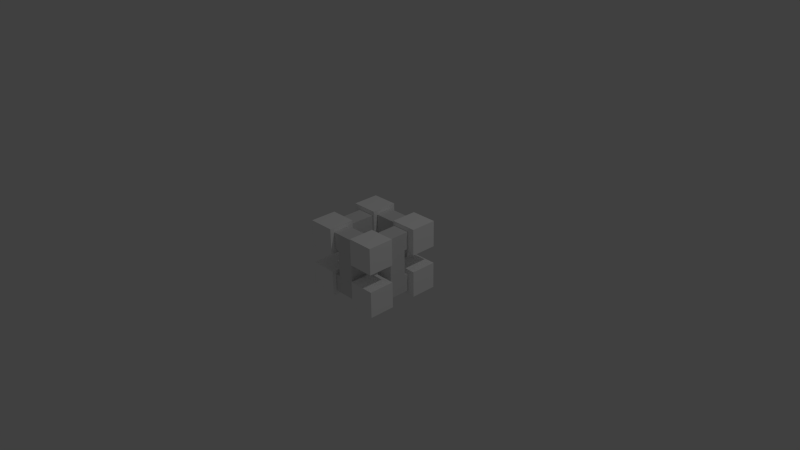 # Source: cube.blend  (saved by Blender 2.74.0; exported with 4.5.12 LTS)
import bpy
from mathutils import Matrix  # noqa: F401  (used for matrix-valued properties, if any)

bpy.ops.wm.read_factory_settings(use_empty=True)
scene = bpy.context.scene
scene.name = 'Scene'

# ---- collections
col_collection_1 = bpy.data.collections.new('Collection 1'); scene.collection.children.link(col_collection_1)

# ---- materials (node trees are filled in below, after node groups)
mat_material = bpy.data.materials.new('Material')
mat_material.alpha_threshold = 0.0
mat_material.use_transparent_shadow = False
mat_material.diffuse_color = (1.0, 1.0, 1.0, 1.0)
mat_material.roughness = 0.5
mat_material.specular_intensity = 1.0
mat_material.line_color = (0.0, 0.0, 0.0, 1.0)
mat_material001 = bpy.data.materials.new('Material001')
mat_material001.alpha_threshold = 0.0
mat_material001.use_transparent_shadow = False
mat_material001.roughness = 0.5

# ---- material node trees

# ---- world
world_world = bpy.data.worlds.new('World'); scene.world = world_world
world_world.color = (0.05088, 0.05088, 0.05088)
world_world.use_sun_shadow = False
world_world.sun_shadow_jitter_overblur = 0.0
world_world.cycles.sampling_method = 'MANUAL'
world_world.cycles.sample_map_resolution = 256

# ---- cameras
cam_camera = bpy.data.cameras.new('Camera')
cam_camera.clip_end = 100.0
cam_camera.lens = 35.0
cam_camera.sensor_width = 32.0
cam_camera.sensor_height = 18.0
cam_camera.ortho_scale = 7.314
cam_camera.dof.focus_distance = 0.0
cam_camera.dof.aperture_fstop = 128.0

# ---- lights
light_lamp = bpy.data.lights.new('Lamp', 'POINT')
light_lamp.transmission_factor = 0.0
light_lamp.cutoff_distance = 30.0
light_lamp.energy = 100.0
light_lamp.shadow_buffer_clip_start = 1.001
light_lamp.shadow_soft_size = 0.1
light_lamp.shadow_maximum_resolution = 0.006
light_lamp.use_absolute_resolution = True
light_lamp.cycles.use_multiple_importance_sampling = False

# ---- meshes
me_cube = bpy.data.meshes.new('Cube')
me_cube.from_pydata([(0.5475, -0.18, -0.48), (0.5475, -0.54, -0.48), (0.1875, -0.54, -0.48), (0.1875, -0.18, -0.48), (0.5475, -0.18, -0.12), (0.5475, -0.54, -0.12), (0.1875, -0.54, -0.12), (0.1875, -0.18, -0.12), (-0.1845, -0.18, -0.48), (-0.1845, -0.54, -0.48), (-0.5445, -0.54, -0.48), (-0.5445, -0.18, -0.48), (-0.1845, -0.18, -0.12), (-0.1845, -0.54, -0.12), (-0.5445, -0.54, -0.12), (-0.5445, -0.18, -0.12), (0.5475, 0.54, -0.48), (0.5475, 0.18, -0.48), (0.1875, 0.18, -0.48), (0.1875, 0.54, -0.48), (0.5475, 0.54, -0.12), (0.5475, 0.18, -0.12), (0.1875, 0.18, -0.12), (0.1875, 0.54, -0.12), (-0.1845, 0.54, -0.48), (-0.1845, 0.18, -0.48), (-0.5445, 0.18, -0.48), (-0.5445, 0.54, -0.48), (-0.1845, 0.54, -0.12), (-0.1845, 0.18, -0.12), (-0.5445, 0.18, -0.12), (-0.5445, 0.54, -0.12), (0.5475, -0.18, 0.12), (0.5475, -0.54, 0.12), (0.1875, -0.54, 0.12), (0.1875, -0.18, 0.12), (0.5475, -0.18, 0.48), (0.5475, -0.54, 0.48), (0.1875, -0.54, 0.48), (0.1875, -0.18, 0.48), (-0.1845, -0.18, 0.12), (-0.1845, -0.54, 0.12), (-0.5445, -0.54, 0.12), (-0.5445, -0.18, 0.12), (-0.1845, -0.18, 0.48), (-0.1845, -0.54, 0.48), (-0.5445, -0.54, 0.48), (-0.5445, -0.18, 0.48), (0.5475, 0.54, 0.12), (0.5475, 0.18, 0.12), (0.1875, 0.18, 0.12), (0.1875, 0.54, 0.12), (0.5475, 0.54, 0.48), (0.5475, 0.18, 0.48), (0.1875, 0.18, 0.48), (0.1875, 0.54, 0.48), (-0.1845, 0.54, 0.12), (-0.1845, 0.18, 0.12), (-0.5445, 0.18, 0.12), (-0.5445, 0.54, 0.12), (-0.1845, 0.54, 0.48), (-0.1845, 0.18, 0.48), (-0.5445, 0.18, 0.48), (-0.5445, 0.54, 0.48), (-0.4485, -0.18, 0.18), (-0.4485, -0.18, 0.42), (-0.4485, 0.18, 0.18), (-0.4485, 0.18, 0.42), (-0.2085, -0.18, 0.18), (-0.2085, -0.18, 0.42), (-0.2085, 0.18, 0.18), (-0.2085, 0.18, 0.42), (0.2115, -0.18, 0.18), (0.2115, -0.18, 0.42), (0.2115, 0.18, 0.18), (0.2115, 0.18, 0.42), (0.4515, -0.18, 0.18), (0.4515, -0.18, 0.42), (0.4515, 0.18, 0.18), (0.4515, 0.18, 0.42), (0.1815, 0.24, 0.18), (0.1815, 0.24, 0.42), (-0.1785, 0.24, 0.18), (-0.1785, 0.24, 0.42), (0.1815, 0.48, 0.18), (0.1815, 0.48, 0.42), (-0.1785, 0.48, 0.18), (-0.1785, 0.48, 0.42), (0.1815, -0.48, 0.18), (0.1815, -0.48, 0.42), (-0.1785, -0.48, 0.18), (-0.1785, -0.48, 0.42), (0.1815, -0.24, 0.18), (0.1815, -0.24, 0.42), (-0.1785, -0.24, 0.18), (-0.1785, -0.24, 0.42), (-0.4485, -0.18, -0.42), (-0.4485, -0.18, -0.18), (-0.4485, 0.18, -0.42), (-0.4485, 0.18, -0.18), (-0.2085, -0.18, -0.42), (-0.2085, -0.18, -0.18), (-0.2085, 0.18, -0.42), (-0.2085, 0.18, -0.18), (0.2115, -0.18, -0.42), (0.2115, -0.18, -0.18), (0.2115, 0.18, -0.42), (0.2115, 0.18, -0.18), (0.4515, -0.18, -0.42), (0.4515, -0.18, -0.18), (0.4515, 0.18, -0.42), (0.4515, 0.18, -0.18), (0.1815, 0.24, -0.42), (0.1815, 0.24, -0.18), (-0.1785, 0.24, -0.42), (-0.1785, 0.24, -0.18), (0.1815, 0.48, -0.42), (0.1815, 0.48, -0.18), (-0.1785, 0.48, -0.42), (-0.1785, 0.48, -0.18), (0.1815, -0.48, -0.42), (0.1815, -0.48, -0.18), (-0.1785, -0.48, -0.42), (-0.1785, -0.48, -0.18), (0.1815, -0.24, -0.42), (0.1815, -0.24, -0.18), (-0.1785, -0.24, -0.42), (-0.1785, -0.24, -0.18), (0.2115, 0.12, -0.18), (0.2115, -0.12, -0.18), (0.2115, 0.12, 0.18), (0.2115, -0.12, 0.18), (0.4515, 0.12, -0.18), (0.4515, -0.12, -0.18), (0.4515, 0.12, 0.18), (0.4515, -0.12, 0.18), (-0.4485, 0.12, -0.18), (-0.4485, -0.12, -0.18), (-0.4485, 0.12, 0.18), (-0.4485, -0.12, 0.18), (-0.2085, 0.12, -0.18), (-0.2085, -0.12, -0.18), (-0.2085, 0.12, 0.18), (-0.2085, -0.12, 0.18), (-0.1185, 0.48, -0.18), (-0.1185, 0.24, -0.18), (-0.1185, 0.48, 0.18), (-0.1185, 0.24, 0.18), (0.1215, 0.48, -0.18), (0.1215, 0.24, -0.18), (0.1215, 0.48, 0.18), (0.1215, 0.24, 0.18), (-0.1185, -0.24, -0.18), (-0.1185, -0.48, -0.18), (-0.1185, -0.24, 0.18), (-0.1185, -0.48, 0.18), (0.1215, -0.24, -0.18), (0.1215, -0.48, -0.18), (0.1215, -0.24, 0.18), (0.1215, -0.48, 0.18)], [], [(0, 1, 2, 3), (4, 7, 6, 5), (0, 4, 5, 1), (1, 5, 6, 2), (2, 6, 7, 3), (4, 0, 3, 7), (8, 9, 10, 11), (12, 15, 14, 13), (8, 12, 13, 9), (9, 13, 14, 10), (10, 14, 15, 11), (12, 8, 11, 15), (16, 17, 18, 19), (20, 23, 22, 21), (16, 20, 21, 17), (17, 21, 22, 18), (18, 22, 23, 19), (20, 16, 19, 23), (24, 25, 26, 27), (28, 31, 30, 29), (24, 28, 29, 25), (25, 29, 30, 26), (26, 30, 31, 27), (28, 24, 27, 31), (32, 33, 34, 35), (36, 39, 38, 37), (32, 36, 37, 33), (33, 37, 38, 34), (34, 38, 39, 35), (36, 32, 35, 39), (40, 41, 42, 43), (44, 47, 46, 45), (40, 44, 45, 41), (41, 45, 46, 42), (42, 46, 47, 43), (44, 40, 43, 47), (48, 49, 50, 51), (52, 55, 54, 53), (48, 52, 53, 49), (49, 53, 54, 50), (50, 54, 55, 51), (52, 48, 51, 55), (56, 57, 58, 59), (60, 63, 62, 61), (56, 60, 61, 57), (57, 61, 62, 58), (58, 62, 63, 59), (60, 56, 59, 63), (65, 67, 66, 64), (67, 71, 70, 66), (71, 69, 68, 70), (69, 65, 64, 68), (64, 66, 70, 68), (69, 71, 67, 65), (73, 75, 74, 72), (75, 79, 78, 74), (79, 77, 76, 78), (77, 73, 72, 76), (72, 74, 78, 76), (77, 79, 75, 73), (81, 83, 82, 80), (83, 87, 86, 82), (87, 85, 84, 86), (85, 81, 80, 84), (80, 82, 86, 84), (85, 87, 83, 81), (89, 91, 90, 88), (91, 95, 94, 90), (95, 93, 92, 94), (93, 89, 88, 92), (88, 90, 94, 92), (93, 95, 91, 89), (97, 99, 98, 96), (99, 103, 102, 98), (103, 101, 100, 102), (101, 97, 96, 100), (96, 98, 102, 100), (101, 103, 99, 97), (105, 107, 106, 104), (107, 111, 110, 106), (111, 109, 108, 110), (109, 105, 104, 108), (104, 106, 110, 108), (109, 111, 107, 105), (113, 115, 114, 112), (115, 119, 118, 114), (119, 117, 116, 118), (117, 113, 112, 116), (112, 114, 118, 116), (117, 119, 115, 113), (121, 123, 122, 120), (123, 127, 126, 122), (127, 125, 124, 126), (125, 121, 120, 124), (120, 122, 126, 124), (125, 127, 123, 121), (129, 131, 130, 128), (131, 135, 134, 130), (135, 133, 132, 134), (133, 129, 128, 132), (128, 130, 134, 132), (133, 135, 131, 129), (137, 139, 138, 136), (139, 143, 142, 138), (143, 141, 140, 142), (141, 137, 136, 140), (136, 138, 142, 140), (141, 143, 139, 137), (145, 147, 146, 144), (147, 151, 150, 146), (151, 149, 148, 150), (149, 145, 144, 148), (144, 146, 150, 148), (149, 151, 147, 145), (153, 155, 154, 152), (155, 159, 158, 154), (159, 157, 156, 158), (157, 153, 152, 156), (152, 154, 158, 156), (157, 159, 155, 153)])
me_cube.polygons.foreach_set('material_index', [0, 0, 0, 0, 0, 0, 0, 0, 0, 0, 0, 0, 0, 0, 0, 0, 0, 0, 0, 0, 0, 0, 0, 0, 0, 0, 0, 0, 0, 0, 0, 0, 0, 0, 0, 0, 0, 0, 0, 0, 0, 0, 0, 0, 0, 0, 0, 0, 1, 1, 1, 1, 1, 1, 1, 1, 1, 1, 1, 1, 1, 1, 1, 1, 1, 1, 1, 1, 1, 1, 1, 1, 1, 1, 1, 1, 1, 1, 1, 1, 1, 1, 1, 1, 1, 1, 1, 1, 1, 1, 1, 1, 1, 1, 1, 1, 1, 1, 1, 1, 1, 1, 1, 1, 1, 1, 1, 1, 1, 1, 1, 1, 1, 1, 1, 1, 1, 1, 1, 1])
me_cube.materials.append(mat_material)
me_cube.materials.append(mat_material001)
me_cube.use_remesh_preserve_volume = False
me_cube.use_remesh_preserve_attributes = False
me_cube.use_mirror_vertex_groups = False
me_cube.update()

# ---- objects
ob_cube = bpy.data.objects.new('Cube', me_cube)
ob_lamp = bpy.data.objects.new('Lamp', light_lamp)
ob_camera = bpy.data.objects.new('Camera', cam_camera)

# ---- transforms, parenting, visibility, modifiers, constraints
ob_cube.location = (0.0, 0.0, 0.0)
ob_cube.lock_rotations_4d = False
ob_cube.empty_display_type = 'ARROWS'
ob_cube.lineart.crease_threshold = 0.0
ob_lamp.location = (4.076, 1.005, 5.904)
ob_lamp.rotation_euler = (0.6503, 0.05522, 1.866)
ob_lamp.lock_rotations_4d = False
ob_lamp.empty_display_type = 'ARROWS'
ob_lamp.color = (0.0, 0.0, 0.0, 0.0)
ob_lamp.lineart.crease_threshold = 0.0
ob_camera.location = (7.481, -6.508, 5.344)
ob_camera.rotation_euler = (1.109, 0.01082, 0.8149)
ob_camera.lock_rotations_4d = False
ob_camera.empty_display_type = 'ARROWS'
ob_camera.color = (0.0, 0.0, 0.0, 0.0)
ob_camera.display_type = 'WIRE'
ob_camera.lineart.crease_threshold = 0.0

# ---- collection membership
col_collection_1.objects.link(ob_cube)
col_collection_1.objects.link(ob_lamp)
col_collection_1.objects.link(ob_camera)

# ---- scene / render settings (as saved in the file)
scene.camera = ob_camera
scene.frame_start = 1; scene.frame_end = 250; scene.frame_set(1)
scene.render.engine = 'BLENDER_EEVEE_NEXT'
scene.render.resolution_percentage = 50
scene.render.dither_intensity = 0.0
scene.cycles.use_denoising = False
scene.cycles.samples = 10
scene.cycles.sampling_pattern = 'TABULATED_SOBOL'
scene.cycles.light_sampling_threshold = 0.0
scene.cycles.use_adaptive_sampling = False
scene.cycles.use_light_tree = False
scene.cycles.blur_glossy = 0.0
scene.cycles.pixel_filter_type = 'GAUSSIAN'
scene.cycles.sample_clamp_indirect = 0.0
scene.view_settings.view_transform = 'Standard'
bpy.context.view_layer.update()
